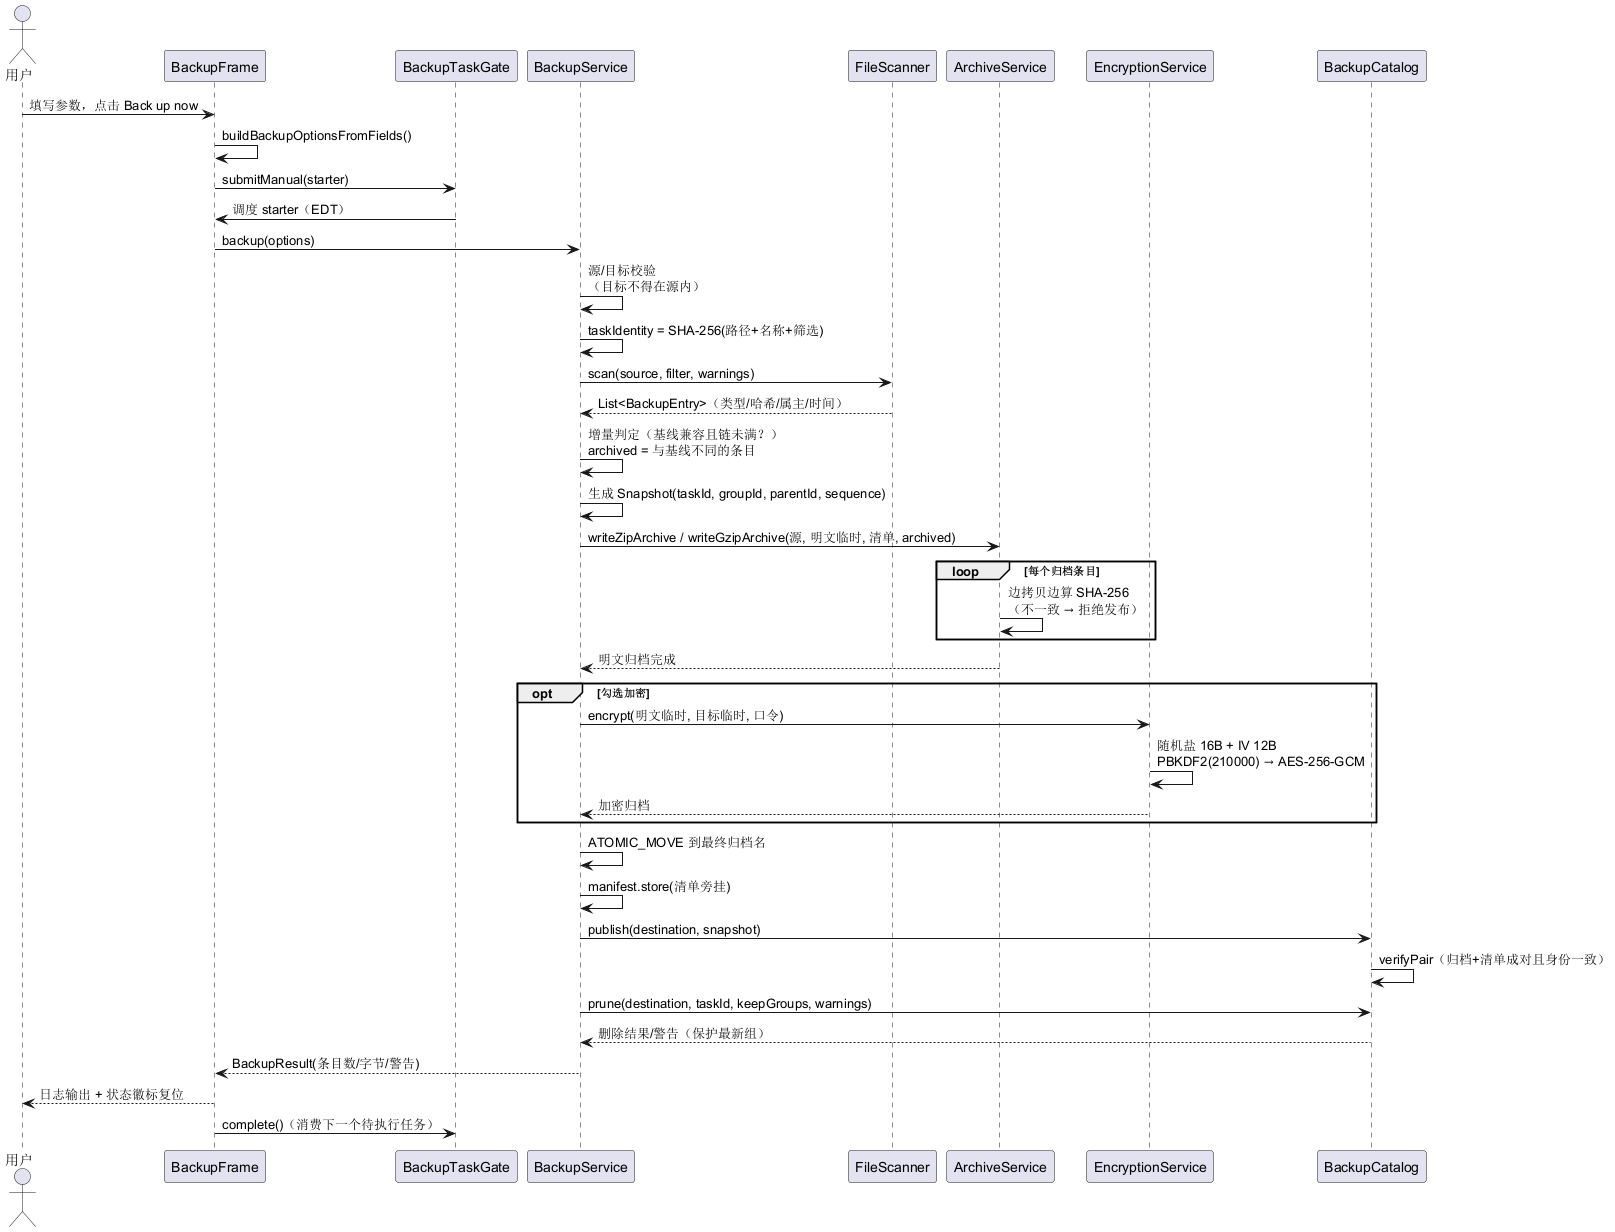

The diagram above was rendered by PlantUML. Its source (embedded in the PNG):
@startuml sequence-backup
!pragma layout smetana
skinparam responseMessageBelowArrow true
actor 用户 as U
participant "BackupFrame" as UI
participant "BackupTaskGate" as GATE
participant "BackupService" as SVC
participant "FileScanner" as SCAN
participant "ArchiveService" as IO
participant "EncryptionService" as ENC
participant "BackupCatalog" as CAT

U -> UI : 填写参数，点击 Back up now
UI -> UI : buildBackupOptionsFromFields()
UI -> GATE : submitManual(starter)
GATE -> UI : 调度 starter（EDT）
UI -> SVC : backup(options)

SVC -> SVC : 源/目标校验\n（目标不得在源内）
SVC -> SVC : taskIdentity = SHA-256(路径+名称+筛选)
SVC -> SCAN : scan(source, filter, warnings)
SCAN --> SVC : List<BackupEntry>（类型/哈希/属主/时间）
SVC -> SVC : 增量判定（基线兼容且链未满？）\narchived = 与基线不同的条目
SVC -> SVC : 生成 Snapshot(taskId, groupId, parentId, sequence)

SVC -> IO : writeZipArchive / writeGzipArchive(源, 明文临时, 清单, archived)
loop 每个归档条目
  IO -> IO : 边拷贝边算 SHA-256\n（不一致 → 拒绝发布）
end
IO --> SVC : 明文归档完成

opt 勾选加密
  SVC -> ENC : encrypt(明文临时, 目标临时, 口令)
  ENC -> ENC : 随机盐 16B + IV 12B\nPBKDF2(210000) → AES-256-GCM
  ENC --> SVC : 加密归档
end

SVC -> SVC : ATOMIC_MOVE 到最终归档名
SVC -> SVC : manifest.store(清单旁挂)
SVC -> CAT : publish(destination, snapshot)
CAT -> CAT : verifyPair（归档+清单成对且身份一致）
SVC -> CAT : prune(destination, taskId, keepGroups, warnings)
CAT --> SVC : 删除结果/警告（保护最新组）
SVC --> UI : BackupResult(条目数/字节/警告)
UI --> U : 日志输出 + 状态徽标复位
UI -> GATE : complete()（消费下一个待执行任务）
@enduml